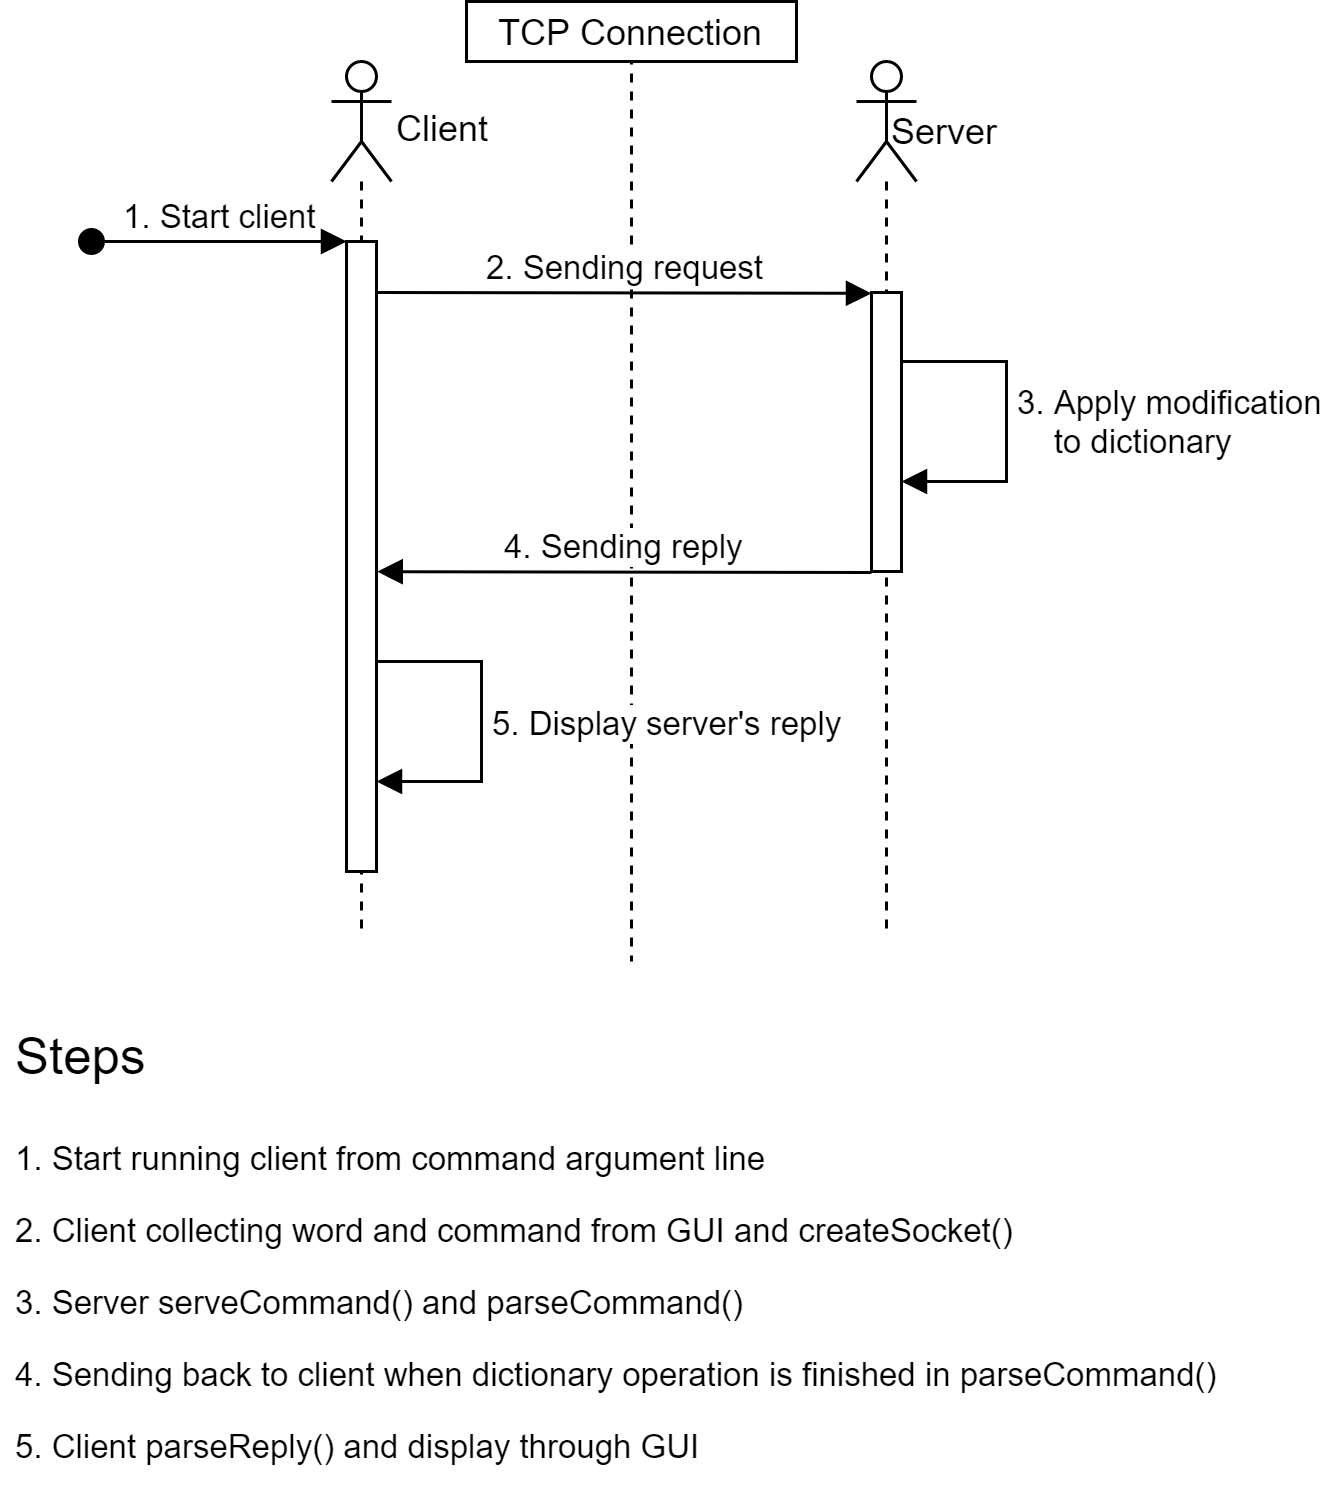

The diagram above was exported from draw.io. Its source (the exported page's mxGraphModel, read from the mxfile embedded in the PNG):
<mxGraphModel dx="1072" dy="952" grid="1" gridSize="10" guides="1" tooltips="1" connect="1" arrows="1" fold="1" page="1" pageScale="1" pageWidth="827" pageHeight="1169" math="0" shadow="0">
  <root>
    <mxCell id="0" />
    <mxCell id="1" parent="0" />
    <mxCell id="9vwztSqNREvHT6h2tYkl-22" value="" style="endArrow=none;dashed=1;html=1;exitX=0.5;exitY=0;exitDx=0;exitDy=0;" parent="1" source="9vwztSqNREvHT6h2tYkl-23" edge="1">
      <mxGeometry width="50" height="50" relative="1" as="geometry">
        <mxPoint x="290" y="20" as="sourcePoint" />
        <mxPoint x="290" y="370" as="targetPoint" />
      </mxGeometry>
    </mxCell>
    <mxCell id="9vwztSqNREvHT6h2tYkl-1" value="" style="shape=umlLifeline;participant=umlActor;perimeter=lifelinePerimeter;whiteSpace=wrap;html=1;container=1;collapsible=0;recursiveResize=0;verticalAlign=top;spacingTop=36;labelBackgroundColor=#ffffff;outlineConnect=0;" parent="1" vertex="1">
      <mxGeometry x="190" y="70" width="20" height="290" as="geometry" />
    </mxCell>
    <mxCell id="9vwztSqNREvHT6h2tYkl-7" value="" style="html=1;points=[];perimeter=orthogonalPerimeter;" parent="9vwztSqNREvHT6h2tYkl-1" vertex="1">
      <mxGeometry x="5" y="60" width="10" height="210" as="geometry" />
    </mxCell>
    <mxCell id="9vwztSqNREvHT6h2tYkl-2" value="" style="shape=umlLifeline;participant=umlActor;perimeter=lifelinePerimeter;whiteSpace=wrap;html=1;container=1;collapsible=0;recursiveResize=0;verticalAlign=top;spacingTop=36;labelBackgroundColor=#ffffff;outlineConnect=0;" parent="1" vertex="1">
      <mxGeometry x="365" y="70" width="20" height="290" as="geometry" />
    </mxCell>
    <mxCell id="9vwztSqNREvHT6h2tYkl-9" value="" style="html=1;points=[];perimeter=orthogonalPerimeter;" parent="9vwztSqNREvHT6h2tYkl-2" vertex="1">
      <mxGeometry x="5" y="77" width="10" height="93" as="geometry" />
    </mxCell>
    <mxCell id="9vwztSqNREvHT6h2tYkl-3" value="Client" style="text;html=1;resizable=0;points=[];autosize=1;align=left;verticalAlign=top;spacingTop=-4;" parent="1" vertex="1">
      <mxGeometry x="210" y="83" width="50" height="20" as="geometry" />
    </mxCell>
    <mxCell id="9vwztSqNREvHT6h2tYkl-4" value="Server" style="text;html=1;" parent="1" vertex="1">
      <mxGeometry x="375" y="80" width="60" height="30" as="geometry" />
    </mxCell>
    <mxCell id="9vwztSqNREvHT6h2tYkl-8" value="2. Sending request" style="html=1;verticalAlign=bottom;endArrow=block;entryX=0;entryY=0.003;entryDx=0;entryDy=0;entryPerimeter=0;" parent="1" target="9vwztSqNREvHT6h2tYkl-9" edge="1">
      <mxGeometry width="80" relative="1" as="geometry">
        <mxPoint x="205" y="147" as="sourcePoint" />
        <mxPoint x="490" y="148" as="targetPoint" />
      </mxGeometry>
    </mxCell>
    <mxCell id="9vwztSqNREvHT6h2tYkl-15" value="4. Sending reply" style="html=1;verticalAlign=bottom;endArrow=block;entryX=1.022;entryY=0.524;entryDx=0;entryDy=0;entryPerimeter=0;exitX=0;exitY=1.004;exitDx=0;exitDy=0;exitPerimeter=0;" parent="1" source="9vwztSqNREvHT6h2tYkl-9" target="9vwztSqNREvHT6h2tYkl-7" edge="1">
      <mxGeometry width="80" relative="1" as="geometry">
        <mxPoint x="360" y="260" as="sourcePoint" />
        <mxPoint x="220" y="330" as="targetPoint" />
      </mxGeometry>
    </mxCell>
    <mxCell id="9vwztSqNREvHT6h2tYkl-17" value="5. Display server's reply" style="edgeStyle=orthogonalEdgeStyle;html=1;align=left;spacingLeft=2;endArrow=block;rounded=0;" parent="1" edge="1">
      <mxGeometry relative="1" as="geometry">
        <mxPoint x="205" y="270" as="sourcePoint" />
        <Array as="points">
          <mxPoint x="205" y="270" />
          <mxPoint x="240" y="270" />
          <mxPoint x="240" y="310" />
        </Array>
        <mxPoint x="205" y="310" as="targetPoint" />
      </mxGeometry>
    </mxCell>
    <mxCell id="9vwztSqNREvHT6h2tYkl-18" value="3. Apply modification&lt;br&gt;&amp;nbsp; &amp;nbsp; to dictionary" style="edgeStyle=orthogonalEdgeStyle;html=1;align=left;spacingLeft=2;endArrow=block;rounded=0;" parent="1" edge="1">
      <mxGeometry relative="1" as="geometry">
        <mxPoint x="380" y="170.20000000000005" as="sourcePoint" />
        <Array as="points">
          <mxPoint x="380" y="170" />
          <mxPoint x="415" y="170" />
          <mxPoint x="415" y="210" />
        </Array>
        <mxPoint x="380" y="210.20000000000005" as="targetPoint" />
      </mxGeometry>
    </mxCell>
    <mxCell id="9vwztSqNREvHT6h2tYkl-20" value="1. Start client" style="html=1;verticalAlign=bottom;startArrow=oval;startFill=1;endArrow=block;startSize=8;entryX=0.007;entryY=0;entryDx=0;entryDy=0;entryPerimeter=0;" parent="1" target="9vwztSqNREvHT6h2tYkl-7" edge="1">
      <mxGeometry width="60" relative="1" as="geometry">
        <mxPoint x="110" y="130" as="sourcePoint" />
        <mxPoint x="190" y="130" as="targetPoint" />
      </mxGeometry>
    </mxCell>
    <mxCell id="9vwztSqNREvHT6h2tYkl-23" value="TCP Connection" style="html=1;" parent="1" vertex="1">
      <mxGeometry x="235" y="50" width="110" height="20" as="geometry" />
    </mxCell>
    <mxCell id="kubG5cmItqu-orLBl425-2" value="&lt;h1&gt;&lt;font style=&quot;font-weight: normal ; font-size: 17px&quot;&gt;Steps&lt;/font&gt;&lt;/h1&gt;&lt;p style=&quot;font-size: 11px&quot;&gt;&lt;font style=&quot;font-size: 11px&quot;&gt;1. Start running client from command argument line&lt;/font&gt;&lt;/p&gt;&lt;p style=&quot;font-size: 11px&quot;&gt;&lt;font style=&quot;font-size: 11px&quot;&gt;2. Client collecting word and command from GUI and createSocket()&lt;/font&gt;&lt;/p&gt;&lt;p style=&quot;font-size: 11px&quot;&gt;&lt;font style=&quot;font-size: 11px&quot;&gt;3. Server serveCommand() and parseCommand()&lt;/font&gt;&lt;/p&gt;&lt;p style=&quot;font-size: 11px&quot;&gt;&lt;font style=&quot;font-size: 11px&quot;&gt;4. Sending back to client when dictionary operation is finished in parseCommand()&lt;/font&gt;&lt;/p&gt;&lt;p style=&quot;font-size: 11px&quot;&gt;&lt;font style=&quot;font-size: 11px&quot;&gt;5. Client parseReply() and display through GUI&lt;/font&gt;&lt;/p&gt;" style="text;html=1;strokeColor=none;fillColor=none;spacing=5;spacingTop=-20;whiteSpace=wrap;overflow=hidden;rounded=0;" vertex="1" parent="1">
      <mxGeometry x="80" y="380" width="420" height="170" as="geometry" />
    </mxCell>
  </root>
</mxGraphModel>